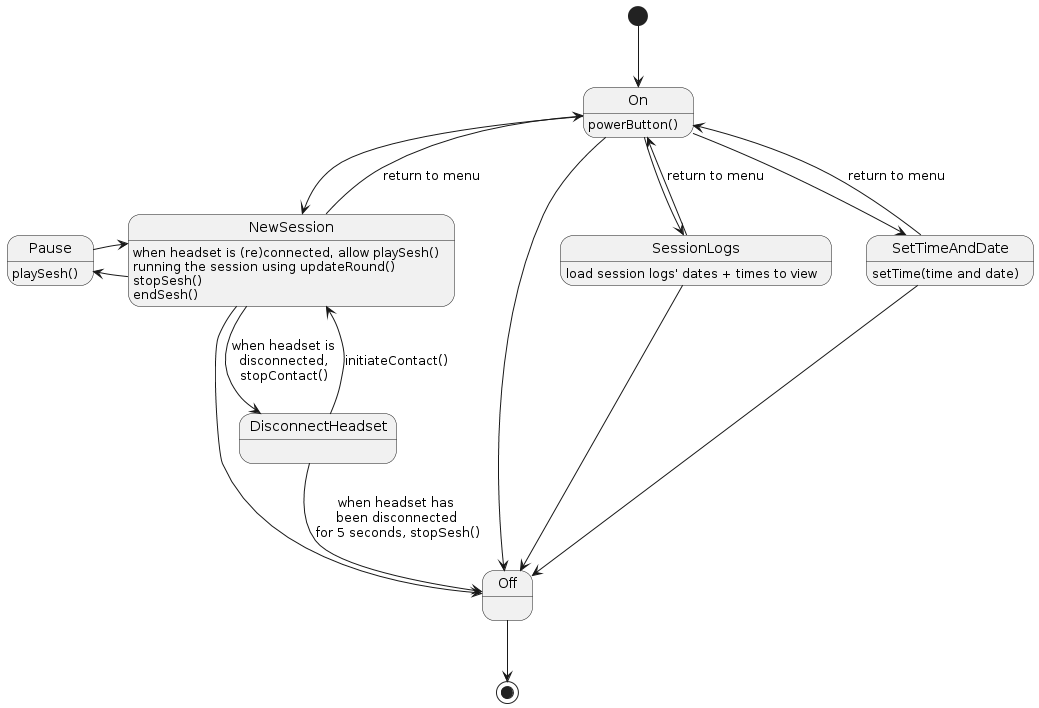

The diagram above was rendered by PlantUML. Its source (embedded in the PNG):
@startuml
[*] --> On 
Off --> [*]
On: powerButton()

On -> NewSession
On -> Off

NewSession: when headset is (re)connected, allow playSesh()
NewSession: running the session using updateRound()
NewSession -> Pause
NewSession: stopSesh()
NewSession: endSesh()
NewSession --> DisconnectHeadset: when headset is\n disconnected, \nstopContact()
DisconnectHeadset --> Off: when headset has \nbeen disconnected \nfor 5 seconds, stopSesh()
DisconnectHeadset --> NewSession: initiateContact()
Pause: playSesh()
Pause -> NewSession
NewSession --> On : return to menu

On -> SessionLogs
SessionLogs : load session logs' dates + times to view
SessionLogs --> On : return to menu

On -> SetTimeAndDate
SetTimeAndDate: setTime(time and date)
SetTimeAndDate --> On : return to menu

NewSession --> Off
SessionLogs --> Off
SetTimeAndDate --> Off
@enduml